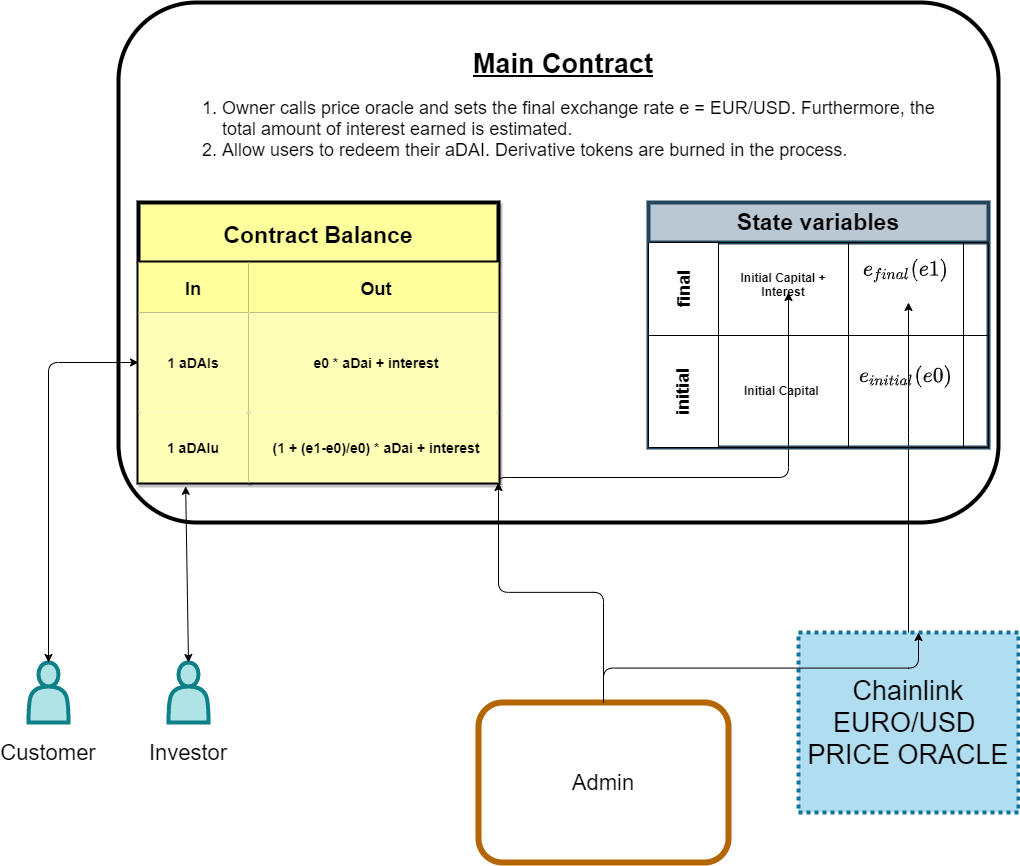

The diagram above was exported from draw.io. Its source (the exported page's mxGraphModel, read from the mxfile embedded in the PNG):
<mxGraphModel dx="2881" dy="2153" grid="1" gridSize="10" guides="1" tooltips="1" connect="1" arrows="1" fold="1" page="1" pageScale="1" pageWidth="850" pageHeight="1100" math="1" shadow="0">
  <root>
    <mxCell id="-0bQhvXT2Ae33jYl0nog-0" />
    <mxCell id="-0bQhvXT2Ae33jYl0nog-1" parent="-0bQhvXT2Ae33jYl0nog-0" />
    <mxCell id="z8cZ8EHx2QSfqwb-phpB-0" value="&lt;span style=&quot;font-size: 27px&quot;&gt;Chainlink EURO/USD &lt;br&gt;PRICE ORACLE&lt;/span&gt;" style="rounded=0;whiteSpace=wrap;html=1;shadow=0;dashed=1;dashPattern=1 1;labelBackgroundColor=none;strokeWidth=4;align=center;strokeColor=#10739e;glass=0;sketch=0;fillColor=#b1ddf0;fontSize=27;" vertex="1" parent="-0bQhvXT2Ae33jYl0nog-1">
      <mxGeometry x="680" y="280" width="220" height="180" as="geometry" />
    </mxCell>
    <mxCell id="z8cZ8EHx2QSfqwb-phpB-1" value="" style="shape=actor;whiteSpace=wrap;html=1;rounded=0;shadow=0;glass=0;labelBackgroundColor=none;sketch=0;strokeWidth=4;fillColor=#b0e3e6;fontSize=27;align=center;strokeColor=#0e8088;" vertex="1" parent="-0bQhvXT2Ae33jYl0nog-1">
      <mxGeometry x="50" y="310" width="40" height="60" as="geometry" />
    </mxCell>
    <mxCell id="z8cZ8EHx2QSfqwb-phpB-6" value="&lt;h1&gt;&lt;font style=&quot;font-size: 27px&quot;&gt;&lt;u&gt;Main Contract&lt;/u&gt;&lt;/font&gt;&lt;/h1&gt;&lt;ol style=&quot;font-size: 18px&quot;&gt;&lt;li style=&quot;text-align: left&quot;&gt;&lt;font style=&quot;font-size: 18px&quot;&gt;Owner calls price oracle and sets the final exchange rate e = EUR/USD. Furthermore, the total amount of interest earned is estimated.&lt;/font&gt;&lt;/li&gt;&lt;li style=&quot;text-align: left&quot;&gt;Allow users to redeem their aDAI. Derivative tokens are burned in the process.&lt;br&gt;&lt;/li&gt;&lt;/ol&gt;&lt;p&gt;&lt;/p&gt;" style="text;html=1;strokeColor=none;fillColor=none;spacing=5;spacingTop=-20;whiteSpace=wrap;overflow=hidden;rounded=0;shadow=1;dashed=1;dashPattern=1 1;labelBackgroundColor=none;fontColor=#000000;align=center;" vertex="1" parent="-0bQhvXT2Ae33jYl0nog-1">
      <mxGeometry x="60" y="-310" width="770" height="150" as="geometry" />
    </mxCell>
    <mxCell id="z8cZ8EHx2QSfqwb-phpB-9" value="Admin" style="rounded=1;whiteSpace=wrap;html=1;shadow=0;glass=1;labelBackgroundColor=none;sketch=0;strokeWidth=6;fontFamily=Helvetica;fontSize=22;align=center;strokeColor=#b46504;fillColor=none;" vertex="1" parent="-0bQhvXT2Ae33jYl0nog-1">
      <mxGeometry x="360" y="350" width="250" height="160" as="geometry" />
    </mxCell>
    <mxCell id="z8cZ8EHx2QSfqwb-phpB-10" value="" style="edgeStyle=elbowEdgeStyle;elbow=vertical;endArrow=classic;html=1;fontFamily=Helvetica;fontSize=22;fontColor=#000000;exitX=0.999;exitY=1.029;exitDx=0;exitDy=0;exitPerimeter=0;" edge="1" parent="-0bQhvXT2Ae33jYl0nog-1" source="z8cZ8EHx2QSfqwb-phpB-18">
      <mxGeometry width="50" height="50" relative="1" as="geometry">
        <mxPoint x="350" y="130" as="sourcePoint" />
        <mxPoint x="670" y="-60" as="targetPoint" />
        <Array as="points">
          <mxPoint x="550" y="125" />
        </Array>
      </mxGeometry>
    </mxCell>
    <mxCell id="z8cZ8EHx2QSfqwb-phpB-11" value="Contract Balance" style="shape=table;startSize=60;container=1;collapsible=1;childLayout=tableLayout;fixedRows=1;rowLines=0;fontStyle=1;align=center;resizeLast=1;rounded=0;shadow=1;strokeWidth=4;fillColor=#FFFF9C;fontSize=23;" vertex="1" parent="-0bQhvXT2Ae33jYl0nog-1">
      <mxGeometry x="20" y="-150" width="360" height="280" as="geometry">
        <mxRectangle x="190" y="-190" width="80" height="60" as="alternateBounds" />
      </mxGeometry>
    </mxCell>
    <mxCell id="z8cZ8EHx2QSfqwb-phpB-12" value="" style="shape=partialRectangle;collapsible=0;dropTarget=0;pointerEvents=0;fillColor=none;top=0;left=0;bottom=1;right=0;points=[[0,0.5],[1,0.5]];portConstraint=eastwest;" vertex="1" parent="z8cZ8EHx2QSfqwb-phpB-11">
      <mxGeometry y="60" width="360" height="50" as="geometry" />
    </mxCell>
    <mxCell id="z8cZ8EHx2QSfqwb-phpB-13" value="In" style="shape=partialRectangle;connectable=0;top=0;left=0;bottom=0;right=0;fontStyle=1;overflow=hidden;strokeColor=#0e8088;fillColor=#FFFF9C;align=center;fontSize=18;strokeWidth=14;" vertex="1" parent="z8cZ8EHx2QSfqwb-phpB-12">
      <mxGeometry width="110" height="50" as="geometry" />
    </mxCell>
    <mxCell id="z8cZ8EHx2QSfqwb-phpB-14" value="Out" style="shape=partialRectangle;connectable=0;top=0;left=0;bottom=0;right=0;align=center;spacingLeft=6;fontStyle=1;overflow=hidden;fillColor=#FFFF9C;fontSize=18;" vertex="1" parent="z8cZ8EHx2QSfqwb-phpB-12">
      <mxGeometry x="110" width="250" height="50" as="geometry" />
    </mxCell>
    <mxCell id="z8cZ8EHx2QSfqwb-phpB-15" value="" style="shape=partialRectangle;collapsible=0;dropTarget=0;pointerEvents=0;fillColor=none;top=0;left=0;bottom=0;right=0;points=[[0,0.5],[1,0.5]];portConstraint=eastwest;" vertex="1" parent="z8cZ8EHx2QSfqwb-phpB-11">
      <mxGeometry y="110" width="360" height="100" as="geometry" />
    </mxCell>
    <mxCell id="z8cZ8EHx2QSfqwb-phpB-16" value="1 aDAIs" style="shape=partialRectangle;connectable=0;top=0;left=0;bottom=0;right=0;editable=1;overflow=hidden;fontStyle=1;strokeColor=#0e8088;fillColor=#FFFFB8;fontSize=14;" vertex="1" parent="z8cZ8EHx2QSfqwb-phpB-15">
      <mxGeometry width="110" height="100" as="geometry" />
    </mxCell>
    <mxCell id="z8cZ8EHx2QSfqwb-phpB-17" value="e0 * aDai + interest" style="shape=partialRectangle;connectable=0;top=0;left=0;bottom=0;right=0;align=center;spacingLeft=6;overflow=hidden;dashed=1;dashPattern=1 1;fontStyle=1;fillColor=#FFFFB8;fontSize=14;" vertex="1" parent="z8cZ8EHx2QSfqwb-phpB-15">
      <mxGeometry x="110" width="250" height="100" as="geometry" />
    </mxCell>
    <mxCell id="z8cZ8EHx2QSfqwb-phpB-18" value="" style="shape=partialRectangle;collapsible=0;dropTarget=0;pointerEvents=0;fillColor=none;top=0;left=0;bottom=0;right=0;points=[[0,0.5],[1,0.5]];portConstraint=eastwest;" vertex="1" parent="z8cZ8EHx2QSfqwb-phpB-11">
      <mxGeometry y="210" width="360" height="70" as="geometry" />
    </mxCell>
    <mxCell id="z8cZ8EHx2QSfqwb-phpB-19" value="1 aDAIu" style="shape=partialRectangle;connectable=0;top=0;left=0;bottom=0;right=0;editable=1;overflow=hidden;strokeColor=#10739e;fillColor=#FFFFB8;fontStyle=1;fontSize=14;" vertex="1" parent="z8cZ8EHx2QSfqwb-phpB-18">
      <mxGeometry width="110" height="70" as="geometry" />
    </mxCell>
    <mxCell id="z8cZ8EHx2QSfqwb-phpB-20" value="(1 + (e1-e0)/e0) * aDai + interest" style="shape=partialRectangle;connectable=0;top=0;left=0;bottom=0;right=0;align=center;spacingLeft=6;overflow=hidden;labelBackgroundColor=none;fontStyle=1;fillColor=#FFFFB8;fontSize=14;fontFamily=Helvetica;" vertex="1" parent="z8cZ8EHx2QSfqwb-phpB-18">
      <mxGeometry x="110" width="250" height="70" as="geometry" />
    </mxCell>
    <mxCell id="z8cZ8EHx2QSfqwb-phpB-21" value="" style="edgeStyle=elbowEdgeStyle;elbow=vertical;endArrow=classic;html=1;fontFamily=Helvetica;fontSize=22;fontColor=#000000;exitX=0.5;exitY=0;exitDx=0;exitDy=0;" edge="1" parent="-0bQhvXT2Ae33jYl0nog-1" source="z8cZ8EHx2QSfqwb-phpB-0">
      <mxGeometry width="50" height="50" relative="1" as="geometry">
        <mxPoint x="610" y="300" as="sourcePoint" />
        <mxPoint x="790" y="-50" as="targetPoint" />
        <Array as="points">
          <mxPoint x="790" y="80" />
        </Array>
      </mxGeometry>
    </mxCell>
    <mxCell id="z8cZ8EHx2QSfqwb-phpB-22" value="" style="edgeStyle=elbowEdgeStyle;elbow=vertical;endArrow=classic;html=1;fontFamily=Helvetica;fontSize=22;fontColor=#000000;" edge="1" parent="-0bQhvXT2Ae33jYl0nog-1" source="z8cZ8EHx2QSfqwb-phpB-9">
      <mxGeometry width="50" height="50" relative="1" as="geometry">
        <mxPoint x="350" y="130" as="sourcePoint" />
        <mxPoint x="380" y="130" as="targetPoint" />
      </mxGeometry>
    </mxCell>
    <mxCell id="z8cZ8EHx2QSfqwb-phpB-23" value="" style="edgeStyle=elbowEdgeStyle;elbow=vertical;endArrow=classic;html=1;fontFamily=Helvetica;fontSize=22;fontColor=#000000;exitX=0.5;exitY=0;exitDx=0;exitDy=0;" edge="1" parent="-0bQhvXT2Ae33jYl0nog-1" source="z8cZ8EHx2QSfqwb-phpB-9">
      <mxGeometry width="50" height="50" relative="1" as="geometry">
        <mxPoint x="350" y="130" as="sourcePoint" />
        <mxPoint x="800" y="280" as="targetPoint" />
      </mxGeometry>
    </mxCell>
    <mxCell id="z8cZ8EHx2QSfqwb-phpB-24" value="State variables" style="shape=table;childLayout=tableLayout;rowLines=0;columnLines=0;startSize=40;html=1;whiteSpace=wrap;collapsible=0;recursiveResize=0;expand=0;pointerEvents=0;fontStyle=1;align=center;rounded=0;shadow=0;glass=0;labelBackgroundColor=none;sketch=0;strokeWidth=4;fontSize=23;strokeColor=#23445d;fillColor=#BAC8D3;" vertex="1" parent="-0bQhvXT2Ae33jYl0nog-1">
      <mxGeometry x="530" y="-150" width="340" height="245" as="geometry" />
    </mxCell>
    <mxCell id="z8cZ8EHx2QSfqwb-phpB-25" value="&lt;font style=&quot;font-size: 18px&quot;&gt;final&lt;/font&gt;" style="swimlane;horizontal=0;points=[[0,0.5],[1,0.5]];portConstraint=eastwest;startSize=70;html=1;whiteSpace=wrap;collapsible=0;recursiveResize=0;expand=0;pointerEvents=0;" vertex="1" parent="z8cZ8EHx2QSfqwb-phpB-24">
      <mxGeometry y="40" width="340" height="93" as="geometry" />
    </mxCell>
    <mxCell id="z8cZ8EHx2QSfqwb-phpB-26" value="&lt;br&gt;&lt;br&gt;&lt;br&gt;&lt;br&gt;&lt;br&gt;&lt;br&gt;Initial Capital + Interest" style="swimlane;connectable=0;startSize=0;html=1;whiteSpace=wrap;collapsible=0;recursiveResize=0;expand=0;pointerEvents=0;align=center;" vertex="1" parent="z8cZ8EHx2QSfqwb-phpB-25">
      <mxGeometry x="70" width="130" height="93" as="geometry" />
    </mxCell>
    <mxCell id="z8cZ8EHx2QSfqwb-phpB-27" value="&lt;font style=&quot;font-size: 22px&quot;&gt;&lt;span style=&quot;color: rgb(0 , 0 , 0) ; font-style: normal ; letter-spacing: normal ; text-indent: 0px ; text-transform: none ; word-spacing: 0px ; box-sizing: border-box ; font-weight: 400 ; background-color: rgb(255 , 255 , 255) ; font-family: &amp;#34;courier new&amp;#34; , &amp;#34;courier&amp;#34; , monospace&quot;&gt;&lt;br&gt;&lt;br&gt;$$e_{final}(e1)$$&lt;/span&gt;&lt;/font&gt;" style="swimlane;connectable=0;startSize=0;html=1;whiteSpace=wrap;collapsible=0;recursiveResize=0;expand=0;pointerEvents=0;align=center;" vertex="1" parent="z8cZ8EHx2QSfqwb-phpB-25">
      <mxGeometry x="200" width="115" height="93" as="geometry" />
    </mxCell>
    <mxCell id="z8cZ8EHx2QSfqwb-phpB-28" value="" style="swimlane;connectable=0;startSize=0;html=1;whiteSpace=wrap;collapsible=0;recursiveResize=0;expand=0;pointerEvents=0;" vertex="1" parent="z8cZ8EHx2QSfqwb-phpB-25">
      <mxGeometry x="315" width="25" height="93" as="geometry" />
    </mxCell>
    <mxCell id="z8cZ8EHx2QSfqwb-phpB-29" value="&lt;font style=&quot;font-size: 18px&quot;&gt;initial&lt;/font&gt;" style="swimlane;horizontal=0;points=[[0,0.5],[1,0.5]];portConstraint=eastwest;startSize=70;html=1;whiteSpace=wrap;collapsible=0;recursiveResize=0;expand=0;pointerEvents=0;" vertex="1" parent="z8cZ8EHx2QSfqwb-phpB-24">
      <mxGeometry y="133" width="340" height="112" as="geometry" />
    </mxCell>
    <mxCell id="z8cZ8EHx2QSfqwb-phpB-30" value="&lt;div&gt;&lt;br&gt;&lt;br&gt;&lt;br&gt;&lt;span&gt;Initial Capital&amp;nbsp;&lt;/span&gt;&lt;br&gt;&lt;/div&gt;" style="swimlane;connectable=0;startSize=0;html=1;whiteSpace=wrap;collapsible=0;recursiveResize=0;expand=0;pointerEvents=0;align=center;verticalAlign=top;textDirection=ltr;" vertex="1" parent="z8cZ8EHx2QSfqwb-phpB-29">
      <mxGeometry x="70" width="130" height="112" as="geometry" />
    </mxCell>
    <mxCell id="z8cZ8EHx2QSfqwb-phpB-31" value="&lt;span style=&quot;box-sizing: border-box ; font-weight: 400 ; text-align: left ; background-color: rgb(255 , 255 , 255) ; font-family: &amp;#34;courier new&amp;#34; , &amp;#34;courier&amp;#34; , monospace&quot;&gt;&lt;font style=&quot;font-size: 22px&quot;&gt;$$e_{initial}(e0)$$&lt;/font&gt;&lt;/span&gt;" style="swimlane;connectable=0;startSize=0;html=1;whiteSpace=wrap;collapsible=0;recursiveResize=0;expand=0;pointerEvents=0;fontSize=22;horizontal=1;textDirection=ltr;verticalAlign=top;" vertex="1" parent="z8cZ8EHx2QSfqwb-phpB-29">
      <mxGeometry x="200" width="115" height="112" as="geometry" />
    </mxCell>
    <mxCell id="z8cZ8EHx2QSfqwb-phpB-32" value="" style="swimlane;connectable=0;startSize=0;html=1;whiteSpace=wrap;collapsible=0;recursiveResize=0;expand=0;pointerEvents=0;" vertex="1" parent="z8cZ8EHx2QSfqwb-phpB-29">
      <mxGeometry x="315" width="25" height="112" as="geometry" />
    </mxCell>
    <mxCell id="8kdWbhvvpFdhcV9sU330-0" value="" style="shape=actor;whiteSpace=wrap;html=1;rounded=0;shadow=0;glass=0;labelBackgroundColor=none;sketch=0;strokeWidth=4;fillColor=#b0e3e6;fontSize=27;align=center;strokeColor=#0e8088;" vertex="1" parent="-0bQhvXT2Ae33jYl0nog-1">
      <mxGeometry x="-90" y="310" width="40" height="60" as="geometry" />
    </mxCell>
    <mxCell id="lchQ4kVmIElstWsXEReo-0" value="Investor" style="text;html=1;strokeColor=none;fillColor=none;align=center;verticalAlign=middle;whiteSpace=wrap;rounded=0;shadow=0;glass=1;labelBackgroundColor=none;sketch=0;fontFamily=Helvetica;fontSize=22;fontColor=#000000;" vertex="1" parent="-0bQhvXT2Ae33jYl0nog-1">
      <mxGeometry x="50" y="390" width="40" height="20" as="geometry" />
    </mxCell>
    <mxCell id="lchQ4kVmIElstWsXEReo-1" value="Customer" style="text;html=1;strokeColor=none;fillColor=none;align=center;verticalAlign=middle;whiteSpace=wrap;rounded=0;shadow=0;glass=1;labelBackgroundColor=none;sketch=0;fontFamily=Helvetica;fontSize=22;fontColor=#000000;" vertex="1" parent="-0bQhvXT2Ae33jYl0nog-1">
      <mxGeometry x="-90" y="390" width="40" height="20" as="geometry" />
    </mxCell>
    <mxCell id="lchQ4kVmIElstWsXEReo-8" value="" style="endArrow=classic;startArrow=classic;html=1;fontFamily=Helvetica;fontSize=22;fontColor=#000000;exitX=0.5;exitY=0;exitDx=0;exitDy=0;entryX=0;entryY=0.5;entryDx=0;entryDy=0;" edge="1" parent="-0bQhvXT2Ae33jYl0nog-1" source="8kdWbhvvpFdhcV9sU330-0" target="z8cZ8EHx2QSfqwb-phpB-15">
      <mxGeometry width="50" height="50" relative="1" as="geometry">
        <mxPoint x="480" y="220" as="sourcePoint" />
        <mxPoint x="-130" as="targetPoint" />
        <Array as="points">
          <mxPoint x="-70" y="10" />
        </Array>
      </mxGeometry>
    </mxCell>
    <mxCell id="lchQ4kVmIElstWsXEReo-10" value="" style="endArrow=classic;startArrow=classic;html=1;fontFamily=Helvetica;fontSize=22;fontColor=#000000;entryX=0.131;entryY=1.055;entryDx=0;entryDy=0;entryPerimeter=0;exitX=0.5;exitY=0;exitDx=0;exitDy=0;" edge="1" parent="-0bQhvXT2Ae33jYl0nog-1" source="z8cZ8EHx2QSfqwb-phpB-1" target="z8cZ8EHx2QSfqwb-phpB-18">
      <mxGeometry width="50" height="50" relative="1" as="geometry">
        <mxPoint x="67" y="310" as="sourcePoint" />
        <mxPoint x="530" y="170" as="targetPoint" />
      </mxGeometry>
    </mxCell>
    <mxCell id="z8cZ8EHx2QSfqwb-phpB-7" value="" style="rounded=1;whiteSpace=wrap;html=1;shadow=0;glass=1;labelBackgroundColor=none;sketch=0;strokeWidth=4;gradientColor=none;fontSize=15;align=center;fillColor=none;" vertex="1" parent="-0bQhvXT2Ae33jYl0nog-1">
      <mxGeometry y="-350" width="880" height="520" as="geometry" />
    </mxCell>
  </root>
</mxGraphModel>